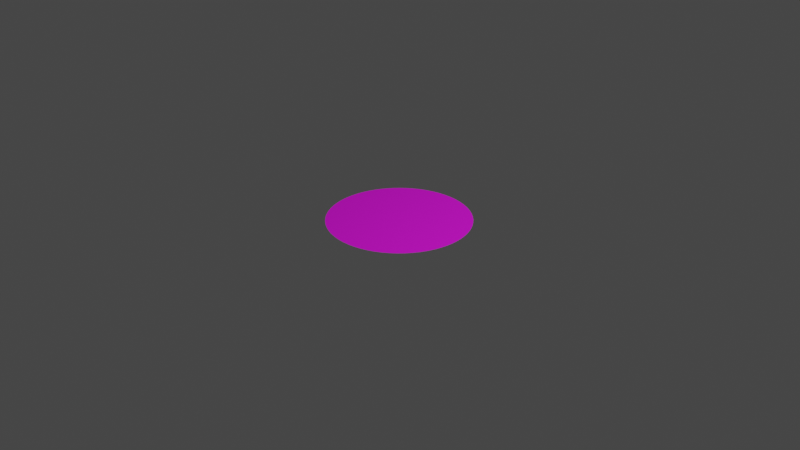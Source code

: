 # Source: diana.blend  (saved by Blender 3.1.7; exported with 4.5.12 LTS)
import bpy
from mathutils import Matrix  # noqa: F401  (used for matrix-valued properties, if any)

bpy.ops.wm.read_factory_settings(use_empty=True)
scene = bpy.context.scene
scene.name = 'Scene'

# ---- collections
col_collection = bpy.data.collections.new('Collection'); scene.collection.children.link(col_collection)

# ---- images (referenced by path relative to the original .blend; pixels are not part of the script)
import os
ASSET_DIR = os.environ.get("B2B_ASSET_DIR", "")  # directory of the original .blend (textures are referenced by path, not embedded)
HERE = os.path.dirname(os.path.abspath(__file__))  # packed textures are extracted next to this script under _unpacked/

def load_image(name, relpath, width, height, colorspace="sRGB"):
    """Load a texture the original file referenced (path relative to the .blend, or extracted next to this script)."""
    p = next((c for c in (os.path.join(HERE, relpath), os.path.join(ASSET_DIR, relpath)) if relpath and os.path.exists(c)), "")
    if p:
        img = bpy.data.images.load(p, check_existing=True)
        img.name = name
    else:  # same state as the original file: an image datablock whose file is absent (Cycles renders it pink)
        img = bpy.data.images.new(name, width, height)
        img.source = "FILE"
        img.filepath = "//" + (relpath or name)
    img.colorspace_settings.name = colorspace
    return img
img_target_png = load_image('target.png', 'target.png', 1024, 1024, 'sRGB')

# ---- materials (node trees are filled in below, after node groups)
mat_material_001 = bpy.data.materials.new('Material.001')
mat_material_001.use_transparent_shadow = False
mat_material_001.preview_render_type = 'SHADERBALL'
mat_material_001.roughness = 0.0

# ---- material node trees
mat_material_001.use_nodes = True; mat_material_001.node_tree.nodes.clear()
_N = mat_material_001.node_tree.nodes; _L = mat_material_001.node_tree.links
n0 = _N.new('ShaderNodeBsdfPrincipled'); n0.name = 'Principled BSDF'; n0.location = (10, 300)
n0.distribution = 'GGX'
n0.subsurface_method = 'RANDOM_WALK_SKIN'
n0.inputs[2].default_value = 1.0
n0.inputs[3].default_value = 1.45
n0.inputs[27].default_value = (0.0, 0.0, 0.0, 1.0)
n0.inputs[28].default_value = 1.0
n1 = _N.new('ShaderNodeOutputMaterial'); n1.name = 'Material Output'; n1.location = (300, 300)
n2 = _N.new('ShaderNodeTexImage'); n2.name = 'Image Texture'; n2.location = (-280, 164)
n2.image = img_target_png
n3 = _N.new('ShaderNodeTexImage'); n3.name = 'Image Texture.001'; n3.location = (-280, 266)
n3.image = img_target_png
_L.new(n0.outputs[0], n1.inputs[0])
_L.new(n3.outputs[0], n0.inputs[0])
n1.is_active_output = True

# ---- world
world_world = bpy.data.worlds.new('World'); scene.world = world_world
world_world.use_nodes = True; world_world.node_tree.nodes.clear()
_N = world_world.node_tree.nodes; _L = world_world.node_tree.links
n0 = _N.new('ShaderNodeOutputWorld'); n0.name = 'World Output'; n0.location = (300, 300)
n1 = _N.new('ShaderNodeBackground'); n1.name = 'Background'; n1.location = (10, 300)
n1.inputs[0].default_value = (0.05088, 0.05088, 0.05088, 1.0)
_L.new(n1.outputs[0], n0.inputs[0])
n0.is_active_output = True
world_world.color = (0.05088, 0.05088, 0.05088)
world_world.use_sun_shadow = False
world_world.sun_shadow_jitter_overblur = 0.0

# ---- cameras
cam_camera = bpy.data.cameras.new('Camera')
cam_camera.clip_end = 100.0
cam_camera.ortho_scale = 7.314

# ---- lights
light_light = bpy.data.lights.new('Light', 'POINT')
light_light.transmission_factor = 0.0
light_light.energy = 1000.0
light_light.shadow_soft_size = 0.1
light_light.shadow_maximum_resolution = 0.006
light_light.use_absolute_resolution = True

# ---- meshes
me_circle_001 = bpy.data.meshes.new('Circle.001')
me_circle_001.from_pydata([(0.0, 9.0, 0.0), (-0.8822, 8.957, 0.0), (-1.756, 8.827, 0.0), (-2.613, 8.612, 0.0), (-3.444, 8.315, 0.0), (-4.243, 7.937, 0.0), (-5.0, 7.483, 0.0), (-5.71, 6.957, 0.0), (-6.364, 6.364, 0.0), (-6.957, 5.71, 0.0), (-7.483, 5.0, 0.0), (-7.937, 4.243, 0.0), (-8.315, 3.444, 0.0), (-8.612, 2.613, 0.0), (-8.827, 1.756, 0.0), (-8.957, 0.8822, 0.0), (-9.0, -3.934e-07, 0.0), (-8.957, -0.8822, 0.0), (-8.827, -1.756, 0.0), (-8.612, -2.613, 0.0), (-8.315, -3.444, 0.0), (-7.937, -4.243, 0.0), (-7.483, -5.0, 0.0), (-6.957, -5.71, 0.0), (-6.364, -6.364, 0.0), (-5.71, -6.957, 0.0), (-5.0, -7.483, 0.0), (-4.243, -7.937, 0.0), (-3.444, -8.315, 0.0), (-2.613, -8.612, 0.0), (-1.756, -8.827, 0.0), (-0.8822, -8.957, 0.0), (7.868e-07, -9.0, 0.0), (0.8822, -8.957, 0.0), (1.756, -8.827, 0.0), (2.613, -8.612, 0.0), (3.444, -8.315, 0.0), (4.243, -7.937, 0.0), (5.0, -7.483, 0.0), (5.71, -6.957, 0.0), (6.364, -6.364, 0.0), (6.957, -5.71, 0.0), (7.483, -5.0, 0.0), (7.937, -4.243, 0.0), (8.315, -3.444, 0.0), (8.612, -2.613, 0.0), (8.827, -1.756, 0.0), (8.957, -0.8822, 0.0), (9.0, 1.073e-07, 0.0), (8.957, 0.8822, 0.0), (8.827, 1.756, 0.0), (8.612, 2.613, 0.0), (8.315, 3.444, 0.0), (7.937, 4.243, 0.0), (7.483, 5.0, 0.0), (6.957, 5.71, 0.0), (6.364, 6.364, 0.0), (5.71, 6.957, 0.0), (5.0, 7.483, 0.0), (4.243, 7.937, 0.0), (3.444, 8.315, 0.0), (2.613, 8.612, 0.0), (1.756, 8.827, 0.0), (0.8822, 8.957, 0.0)], [], [(1, 2, 3, 4, 5, 6, 7, 8, 9, 10, 11, 12, 13, 14, 15, 16, 17, 18, 19, 20, 21, 22, 23, 24, 25, 26, 27, 28, 29, 30, 31, 32, 33, 34, 35, 36, 37, 38, 39, 40, 41, 42, 43, 44, 45, 46, 47, 48, 49, 50, 51, 52, 53, 54, 55, 56, 57, 58, 59, 60, 61, 62, 63, 0)])
_uv = me_circle_001.uv_layers.new(name='UVMap')
_uv.uv.foreach_set('vector', [0.004915, 0.4266, 0.0145, 0.3784, 0.02876, 0.3314, 0.04755, 0.286, 0.07071, 0.2427, 0.09799, 0.2018, 0.1292, 0.1639, 0.1639, 0.1292, 0.2019, 0.09799, 0.2427, 0.0707, 0.286, 0.04755, 0.3314, 0.02875, 0.3784, 0.0145, 0.4266, 0.004914, 0.4754, 9.998e-05, 0.5246, 9.998e-05, 0.5734, 0.004915, 0.6216, 0.0145, 0.6686, 0.02876, 0.714, 0.04755, 0.7573, 0.0707, 0.7982, 0.09799, 0.8361, 0.1292, 0.8708, 0.1639, 0.902, 0.2019, 0.9293, 0.2427, 0.9524, 0.286, 0.9712, 0.3314, 0.9855, 0.3784, 0.9951, 0.4266, 0.9999, 0.4754, 0.9999, 0.5246, 0.9951, 0.5734, 0.9855, 0.6216, 0.9712, 0.6686, 0.9524, 0.714, 0.9293, 0.7573, 0.902, 0.7982, 0.8708, 0.8361, 0.8361, 0.8708, 0.7981, 0.902, 0.7573, 0.9293, 0.714, 0.9524, 0.6686, 0.9712, 0.6216, 0.9855, 0.5734, 0.9951, 0.5246, 0.9999, 0.4754, 0.9999, 0.4266, 0.9951, 0.3784, 0.9855, 0.3314, 0.9712, 0.286, 0.9524, 0.2427, 0.9293, 0.2018, 0.902, 0.1639, 0.8708, 0.1292, 0.8361, 0.09799, 0.7981, 0.0707, 0.7573, 0.04755, 0.714, 0.02875, 0.6686, 0.0145, 0.6216, 0.004914, 0.5734, 9.998e-05, 0.5246, 0.0001001, 0.4754])
me_circle_001.materials.append(mat_material_001)
me_circle_001.use_remesh_fix_poles = True
me_circle_001.use_remesh_preserve_attributes = False
me_circle_001.update()

# ---- objects
ob_light = bpy.data.objects.new('Light', light_light)
ob_camera = bpy.data.objects.new('Camera', cam_camera)
ob_circle = bpy.data.objects.new('Circle', me_circle_001)

# ---- transforms, parenting, visibility, modifiers, constraints
ob_light.location = (4.076, 1.005, 5.904)
ob_light.rotation_euler = (0.6503, 0.05522, 1.866)
ob_light.lock_rotations_4d = False
ob_light.empty_display_type = 'ARROWS'
ob_light.color = (0.0, 0.0, 0.0, 0.0)
ob_light.lineart.crease_threshold = 0.0
ob_camera.location = (7.359, -6.926, 4.958)
ob_camera.rotation_euler = (1.109, 0.0, 0.8149)
ob_camera.lock_rotations_4d = False
ob_camera.empty_display_type = 'ARROWS'
ob_camera.color = (0.0, 0.0, 0.0, 0.0)
ob_camera.display_type = 'WIRE'
ob_camera.lineart.crease_threshold = 0.0
ob_circle.location = (0.0, 0.0, 0.0)
ob_circle.scale = (0.08333, 0.08333, 1.0)

# ---- collection membership
col_collection.objects.link(ob_light)
col_collection.objects.link(ob_camera)
col_collection.objects.link(ob_circle)

# ---- scene / render settings (as saved in the file)
scene.camera = ob_camera
scene.frame_start = 1; scene.frame_end = 250; scene.frame_set(1)
scene.render.engine = 'BLENDER_EEVEE_NEXT'
scene.cycles.sampling_pattern = 'TABULATED_SOBOL'
scene.cycles.use_light_tree = False
scene.view_settings.view_transform = 'Filmic'
bpy.context.view_layer.update()

